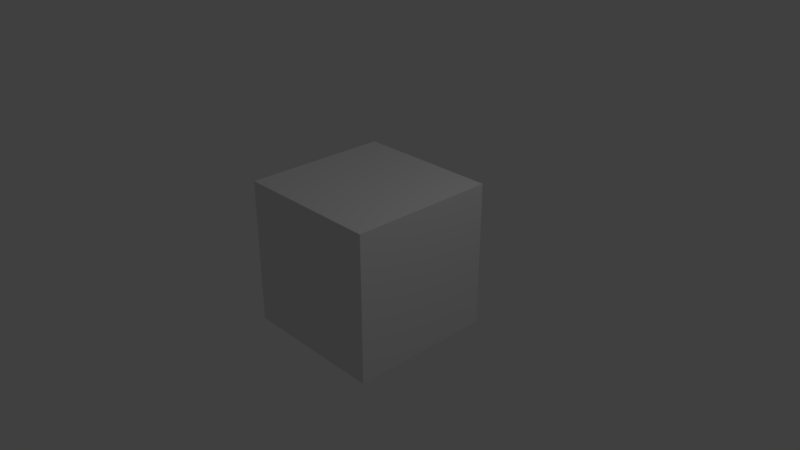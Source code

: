 # Source: samples_composite_v01.blend  (saved by Blender 2.79.0; exported with 4.5.12 LTS)
import bpy
from mathutils import Matrix  # noqa: F401  (used for matrix-valued properties, if any)

bpy.ops.wm.read_factory_settings(use_empty=True)
scene = bpy.context.scene
scene.name = 'Scene'

# ---- collections
col_collection_1 = bpy.data.collections.new('Collection 1'); scene.collection.children.link(col_collection_1)

# ---- materials (node trees are filled in below, after node groups)
mat_material = bpy.data.materials.new('Material')
mat_material.alpha_threshold = 0.0
mat_material.roughness = 0.5
mat_material.line_color = (0.0, 0.0, 0.0, 1.0)

# ---- material node trees

# ---- world
world_world = bpy.data.worlds.new('World'); scene.world = world_world
world_world.color = (0.05088, 0.05088, 0.05088)
world_world.use_sun_shadow = False
world_world.sun_shadow_jitter_overblur = 0.0
world_world.cycles.sampling_method = 'MANUAL'

# ---- cameras
cam_camera = bpy.data.cameras.new('Camera')
cam_camera.clip_end = 100.0
cam_camera.lens = 35.0
cam_camera.sensor_width = 32.0
cam_camera.sensor_height = 18.0
cam_camera.ortho_scale = 7.314
cam_camera.dof.focus_distance = 0.0

# ---- lights
light_lamp = bpy.data.lights.new('Lamp', 'POINT')
light_lamp.transmission_factor = 0.0
light_lamp.cutoff_distance = 30.0
light_lamp.energy = 100.0
light_lamp.shadow_buffer_clip_start = 1.001
light_lamp.shadow_soft_size = 0.1
light_lamp.shadow_maximum_resolution = 0.006
light_lamp.use_absolute_resolution = True

# ---- meshes
me_cube = bpy.data.meshes.new('Cube')
me_cube.from_pydata([(1.0, 1.0, -1.0), (1.0, -1.0, -1.0), (-1.0, -1.0, -1.0), (-1.0, 1.0, -1.0), (1.0, 1.0, 1.0), (1.0, -1.0, 1.0), (-1.0, -1.0, 1.0), (-1.0, 1.0, 1.0)], [], [(0, 1, 2, 3), (4, 7, 6, 5), (0, 4, 5, 1), (1, 5, 6, 2), (2, 6, 7, 3), (4, 0, 3, 7)])
me_cube.materials.append(mat_material)
me_cube.use_remesh_preserve_volume = False
me_cube.use_remesh_preserve_attributes = False
me_cube.use_mirror_vertex_groups = False
me_cube.update()

# ---- objects
ob_cube = bpy.data.objects.new('Cube', me_cube)
ob_lamp = bpy.data.objects.new('Lamp', light_lamp)
ob_camera = bpy.data.objects.new('Camera', cam_camera)

# ---- transforms, parenting, visibility, modifiers, constraints
ob_cube.location = (0.0, 0.0, 0.0)
ob_cube.lock_rotations_4d = False
ob_cube.empty_display_type = 'ARROWS'
ob_cube.lineart.crease_threshold = 0.0
ob_lamp.location = (4.076, 1.005, 5.904)
ob_lamp.rotation_euler = (0.6503, 0.05522, 1.866)
ob_lamp.lock_rotations_4d = False
ob_lamp.empty_display_type = 'ARROWS'
ob_lamp.color = (0.0, 0.0, 0.0, 0.0)
ob_lamp.lineart.crease_threshold = 0.0
ob_camera.location = (7.481, -6.508, 5.344)
ob_camera.rotation_euler = (1.109, 0.0, 0.8149)
ob_camera.lock_rotations_4d = False
ob_camera.empty_display_type = 'ARROWS'
ob_camera.color = (0.0, 0.0, 0.0, 0.0)
ob_camera.display_type = 'WIRE'
ob_camera.lineart.crease_threshold = 0.0

# ---- collection membership
col_collection_1.objects.link(ob_cube)
col_collection_1.objects.link(ob_lamp)
col_collection_1.objects.link(ob_camera)

# ---- scene / render settings (as saved in the file)
scene.camera = ob_camera
scene.frame_start = 1; scene.frame_end = 5; scene.frame_set(5)
scene.render.engine = 'CYCLES'
scene.render.resolution_percentage = 50
scene.render.dither_intensity = 0.0
scene.cycles.use_denoising = False
scene.cycles.samples = 128
scene.cycles.sampling_pattern = 'TABULATED_SOBOL'
scene.cycles.use_adaptive_sampling = False
scene.cycles.use_light_tree = False
scene.cycles.blur_glossy = 0.0
scene.cycles.sample_clamp_indirect = 0.0
scene.view_settings.view_transform = 'Standard'
bpy.context.view_layer.update()
